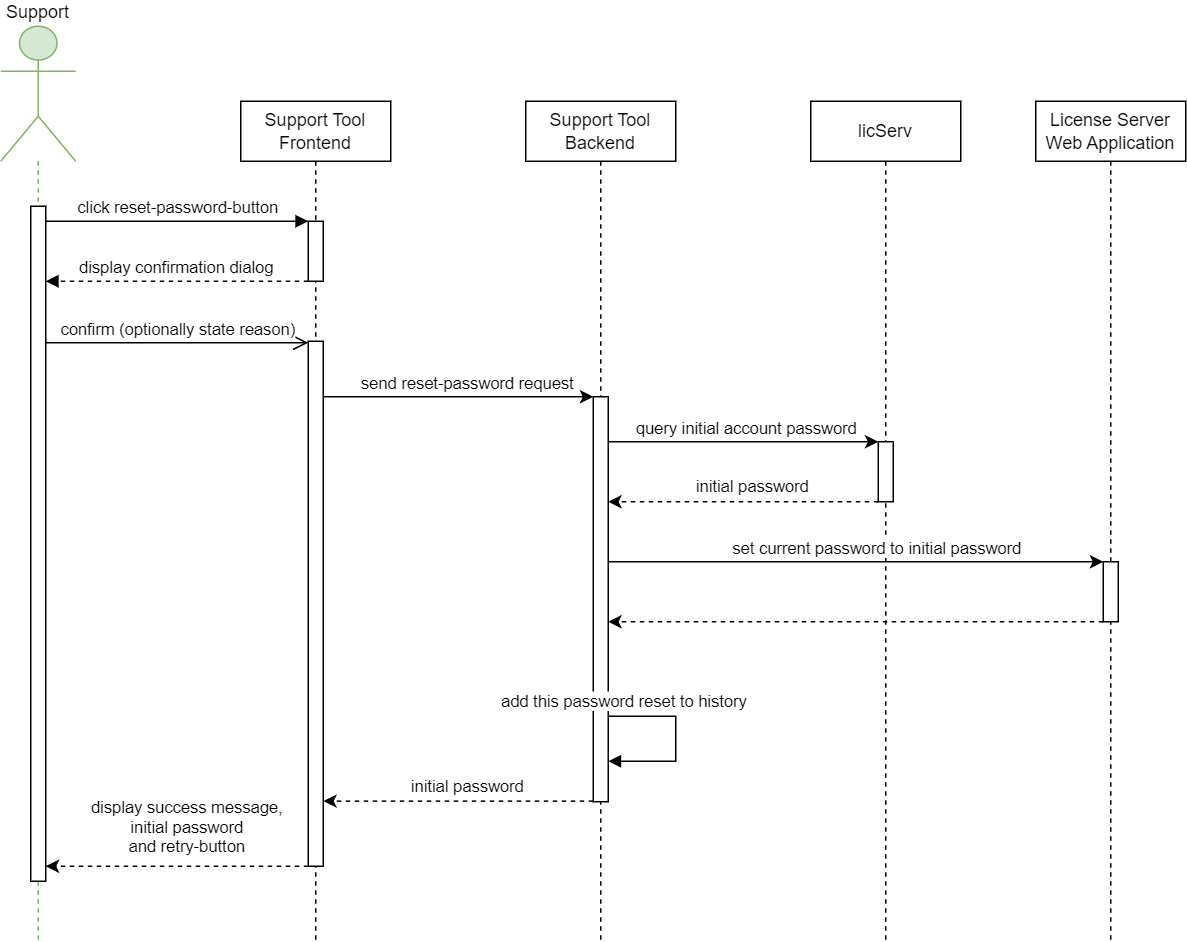

The diagram above was exported from draw.io. Its source (the exported page's mxGraphModel, read from the mxfile embedded in the PNG):
<mxGraphModel dx="1036" dy="1714" grid="1" gridSize="10" guides="1" tooltips="1" connect="1" arrows="1" fold="1" page="1" pageScale="1" pageWidth="850" pageHeight="1100" math="0" shadow="0">
  <root>
    <mxCell id="0" />
    <mxCell id="1" parent="0" />
    <mxCell id="aM9ryv3xv72pqoxQDRHE-1" value="Support" style="shape=umlLifeline;perimeter=lifelinePerimeter;whiteSpace=wrap;html=1;container=0;dropTarget=0;collapsible=0;recursiveResize=0;outlineConnect=0;portConstraint=eastwest;newEdgeStyle={&quot;edgeStyle&quot;:&quot;elbowEdgeStyle&quot;,&quot;elbow&quot;:&quot;vertical&quot;,&quot;curved&quot;:0,&quot;rounded&quot;:0};participant=umlActor;size=90;movableLabel=1;verticalAlign=bottom;labelPosition=center;verticalLabelPosition=top;align=center;fillColor=#d5e8d4;strokeColor=#82b366;" parent="1" vertex="1">
      <mxGeometry x="60" y="-10" width="50" height="610" as="geometry" />
    </mxCell>
    <mxCell id="aM9ryv3xv72pqoxQDRHE-2" value="" style="html=1;points=[];perimeter=orthogonalPerimeter;outlineConnect=0;targetShapes=umlLifeline;portConstraint=eastwest;newEdgeStyle={&quot;edgeStyle&quot;:&quot;elbowEdgeStyle&quot;,&quot;elbow&quot;:&quot;vertical&quot;,&quot;curved&quot;:0,&quot;rounded&quot;:0};" parent="aM9ryv3xv72pqoxQDRHE-1" vertex="1">
      <mxGeometry x="20" y="120" width="10" height="450" as="geometry" />
    </mxCell>
    <mxCell id="aM9ryv3xv72pqoxQDRHE-5" value="Support Tool Frontend" style="shape=umlLifeline;perimeter=lifelinePerimeter;whiteSpace=wrap;html=1;container=0;dropTarget=0;collapsible=0;recursiveResize=0;outlineConnect=0;portConstraint=eastwest;newEdgeStyle={&quot;edgeStyle&quot;:&quot;elbowEdgeStyle&quot;,&quot;elbow&quot;:&quot;vertical&quot;,&quot;curved&quot;:0,&quot;rounded&quot;:0};" parent="1" vertex="1">
      <mxGeometry x="220" y="40" width="100" height="560" as="geometry" />
    </mxCell>
    <mxCell id="aM9ryv3xv72pqoxQDRHE-6" value="" style="html=1;points=[];perimeter=orthogonalPerimeter;outlineConnect=0;targetShapes=umlLifeline;portConstraint=eastwest;newEdgeStyle={&quot;edgeStyle&quot;:&quot;elbowEdgeStyle&quot;,&quot;elbow&quot;:&quot;vertical&quot;,&quot;curved&quot;:0,&quot;rounded&quot;:0};" parent="aM9ryv3xv72pqoxQDRHE-5" vertex="1">
      <mxGeometry x="45" y="80" width="10" height="40" as="geometry" />
    </mxCell>
    <mxCell id="aM9ryv3xv72pqoxQDRHE-7" value="click reset-password-button" style="html=1;verticalAlign=bottom;endArrow=block;edgeStyle=elbowEdgeStyle;elbow=vertical;curved=0;rounded=0;" parent="1" source="aM9ryv3xv72pqoxQDRHE-2" target="aM9ryv3xv72pqoxQDRHE-6" edge="1">
      <mxGeometry relative="1" as="geometry">
        <mxPoint x="195" y="130" as="sourcePoint" />
        <Array as="points">
          <mxPoint x="180" y="120" />
        </Array>
      </mxGeometry>
    </mxCell>
    <mxCell id="aM9ryv3xv72pqoxQDRHE-9" value="display confirmation dialog" style="html=1;verticalAlign=bottom;endArrow=block;edgeStyle=elbowEdgeStyle;elbow=vertical;curved=0;rounded=0;dashed=1;" parent="1" source="aM9ryv3xv72pqoxQDRHE-6" target="aM9ryv3xv72pqoxQDRHE-2" edge="1">
      <mxGeometry relative="1" as="geometry">
        <mxPoint x="175" y="160" as="sourcePoint" />
        <Array as="points">
          <mxPoint x="190" y="160" />
        </Array>
        <mxPoint x="105" y="160" as="targetPoint" />
      </mxGeometry>
    </mxCell>
    <mxCell id="aM9ryv3xv72pqoxQDRHE-10" value="confirm (optionally state reason)" style="html=1;verticalAlign=bottom;endArrow=open;endSize=8;edgeStyle=elbowEdgeStyle;elbow=vertical;curved=0;rounded=0;" parent="1" source="aM9ryv3xv72pqoxQDRHE-2" edge="1">
      <mxGeometry relative="1" as="geometry">
        <mxPoint x="265" y="200.99999999999977" as="targetPoint" />
        <Array as="points">
          <mxPoint x="180" y="201" />
        </Array>
        <mxPoint x="95" y="200.99999999999977" as="sourcePoint" />
      </mxGeometry>
    </mxCell>
    <mxCell id="_AilJpGfEVsgILWpz8Cj-7" value="Support Tool Backend" style="shape=umlLifeline;perimeter=lifelinePerimeter;whiteSpace=wrap;html=1;container=0;dropTarget=0;collapsible=0;recursiveResize=0;outlineConnect=0;portConstraint=eastwest;newEdgeStyle={&quot;edgeStyle&quot;:&quot;elbowEdgeStyle&quot;,&quot;elbow&quot;:&quot;vertical&quot;,&quot;curved&quot;:0,&quot;rounded&quot;:0};" parent="1" vertex="1">
      <mxGeometry x="410" y="40" width="100" height="560" as="geometry" />
    </mxCell>
    <mxCell id="_AilJpGfEVsgILWpz8Cj-8" value="" style="html=1;points=[];perimeter=orthogonalPerimeter;outlineConnect=0;targetShapes=umlLifeline;portConstraint=eastwest;newEdgeStyle={&quot;edgeStyle&quot;:&quot;elbowEdgeStyle&quot;,&quot;elbow&quot;:&quot;vertical&quot;,&quot;curved&quot;:0,&quot;rounded&quot;:0};" parent="_AilJpGfEVsgILWpz8Cj-7" vertex="1">
      <mxGeometry x="45" y="197" width="10" height="270" as="geometry" />
    </mxCell>
    <mxCell id="_AilJpGfEVsgILWpz8Cj-25" value="add this password reset to history" style="html=1;align=left;spacingLeft=2;endArrow=block;rounded=0;edgeStyle=orthogonalEdgeStyle;curved=0;rounded=0;" parent="_AilJpGfEVsgILWpz8Cj-7" edge="1">
      <mxGeometry x="-1" y="76" relative="1" as="geometry">
        <mxPoint x="55" y="410.00000000000045" as="sourcePoint" />
        <Array as="points">
          <mxPoint x="100" y="410" />
          <mxPoint x="100" y="440" />
        </Array>
        <mxPoint x="55" y="440.00000000000045" as="targetPoint" />
        <mxPoint x="-75" y="66" as="offset" />
      </mxGeometry>
    </mxCell>
    <mxCell id="_AilJpGfEVsgILWpz8Cj-9" value="" style="html=1;points=[];perimeter=orthogonalPerimeter;outlineConnect=0;targetShapes=umlLifeline;portConstraint=eastwest;newEdgeStyle={&quot;edgeStyle&quot;:&quot;elbowEdgeStyle&quot;,&quot;elbow&quot;:&quot;vertical&quot;,&quot;curved&quot;:0,&quot;rounded&quot;:0};" parent="1" vertex="1">
      <mxGeometry x="265" y="200" width="10" height="350" as="geometry" />
    </mxCell>
    <mxCell id="_AilJpGfEVsgILWpz8Cj-10" value="" style="endArrow=classic;html=1;rounded=0;" parent="1" edge="1">
      <mxGeometry width="50" height="50" relative="1" as="geometry">
        <mxPoint x="275" y="236.99999999999977" as="sourcePoint" />
        <mxPoint x="455" y="236.99999999999983" as="targetPoint" />
      </mxGeometry>
    </mxCell>
    <mxCell id="_AilJpGfEVsgILWpz8Cj-11" value="send reset-password request" style="edgeLabel;html=1;align=center;verticalAlign=middle;resizable=0;points=[];" parent="_AilJpGfEVsgILWpz8Cj-10" vertex="1" connectable="0">
      <mxGeometry x="0.287" y="-2" relative="1" as="geometry">
        <mxPoint x="-21" y="-11" as="offset" />
      </mxGeometry>
    </mxCell>
    <mxCell id="_AilJpGfEVsgILWpz8Cj-12" value="licServ" style="shape=umlLifeline;perimeter=lifelinePerimeter;whiteSpace=wrap;html=1;container=0;dropTarget=0;collapsible=0;recursiveResize=0;outlineConnect=0;portConstraint=eastwest;newEdgeStyle={&quot;edgeStyle&quot;:&quot;elbowEdgeStyle&quot;,&quot;elbow&quot;:&quot;vertical&quot;,&quot;curved&quot;:0,&quot;rounded&quot;:0};" parent="1" vertex="1">
      <mxGeometry x="600" y="40" width="100" height="560" as="geometry" />
    </mxCell>
    <mxCell id="_AilJpGfEVsgILWpz8Cj-13" value="" style="html=1;points=[];perimeter=orthogonalPerimeter;outlineConnect=0;targetShapes=umlLifeline;portConstraint=eastwest;newEdgeStyle={&quot;edgeStyle&quot;:&quot;elbowEdgeStyle&quot;,&quot;elbow&quot;:&quot;vertical&quot;,&quot;curved&quot;:0,&quot;rounded&quot;:0};" parent="_AilJpGfEVsgILWpz8Cj-12" vertex="1">
      <mxGeometry x="45" y="227" width="10" height="40" as="geometry" />
    </mxCell>
    <mxCell id="_AilJpGfEVsgILWpz8Cj-14" value="" style="endArrow=classic;html=1;rounded=0;" parent="1" target="_AilJpGfEVsgILWpz8Cj-13" edge="1">
      <mxGeometry width="50" height="50" relative="1" as="geometry">
        <mxPoint x="465" y="266.9999999999998" as="sourcePoint" />
        <mxPoint x="635" y="266.9999999999998" as="targetPoint" />
      </mxGeometry>
    </mxCell>
    <mxCell id="_AilJpGfEVsgILWpz8Cj-15" value="query initial account password" style="edgeLabel;html=1;align=center;verticalAlign=middle;resizable=0;points=[];" parent="_AilJpGfEVsgILWpz8Cj-14" vertex="1" connectable="0">
      <mxGeometry x="0.0863" y="1" relative="1" as="geometry">
        <mxPoint x="-7" y="-9" as="offset" />
      </mxGeometry>
    </mxCell>
    <mxCell id="_AilJpGfEVsgILWpz8Cj-16" value="" style="endArrow=classic;html=1;rounded=0;dashed=1;" parent="1" edge="1">
      <mxGeometry width="50" height="50" relative="1" as="geometry">
        <mxPoint x="645" y="306.9999999999998" as="sourcePoint" />
        <mxPoint x="465" y="306.9999999999998" as="targetPoint" />
      </mxGeometry>
    </mxCell>
    <mxCell id="_AilJpGfEVsgILWpz8Cj-17" value="initial password" style="edgeLabel;html=1;align=center;verticalAlign=middle;resizable=0;points=[];" parent="_AilJpGfEVsgILWpz8Cj-16" vertex="1" connectable="0">
      <mxGeometry x="-0.2852" y="-1" relative="1" as="geometry">
        <mxPoint x="-21" y="-9" as="offset" />
      </mxGeometry>
    </mxCell>
    <mxCell id="_AilJpGfEVsgILWpz8Cj-18" value="License Server Web Application" style="shape=umlLifeline;perimeter=lifelinePerimeter;whiteSpace=wrap;html=1;container=0;dropTarget=0;collapsible=0;recursiveResize=0;outlineConnect=0;portConstraint=eastwest;newEdgeStyle={&quot;edgeStyle&quot;:&quot;elbowEdgeStyle&quot;,&quot;elbow&quot;:&quot;vertical&quot;,&quot;curved&quot;:0,&quot;rounded&quot;:0};" parent="1" vertex="1">
      <mxGeometry x="750" y="40" width="100" height="560" as="geometry" />
    </mxCell>
    <mxCell id="_AilJpGfEVsgILWpz8Cj-19" value="" style="html=1;points=[];perimeter=orthogonalPerimeter;outlineConnect=0;targetShapes=umlLifeline;portConstraint=eastwest;newEdgeStyle={&quot;edgeStyle&quot;:&quot;elbowEdgeStyle&quot;,&quot;elbow&quot;:&quot;vertical&quot;,&quot;curved&quot;:0,&quot;rounded&quot;:0};" parent="_AilJpGfEVsgILWpz8Cj-18" vertex="1">
      <mxGeometry x="45" y="307" width="10" height="40" as="geometry" />
    </mxCell>
    <mxCell id="_AilJpGfEVsgILWpz8Cj-20" value="" style="endArrow=classic;html=1;rounded=0;" parent="1" edge="1">
      <mxGeometry width="50" height="50" relative="1" as="geometry">
        <mxPoint x="465" y="347" as="sourcePoint" />
        <mxPoint x="795" y="347" as="targetPoint" />
      </mxGeometry>
    </mxCell>
    <mxCell id="_AilJpGfEVsgILWpz8Cj-21" value="set current password to initial password" style="edgeLabel;html=1;align=center;verticalAlign=middle;resizable=0;points=[];" parent="_AilJpGfEVsgILWpz8Cj-20" vertex="1" connectable="0">
      <mxGeometry x="-0.2962" y="1" relative="1" as="geometry">
        <mxPoint x="62" y="-9" as="offset" />
      </mxGeometry>
    </mxCell>
    <mxCell id="_AilJpGfEVsgILWpz8Cj-22" value="" style="endArrow=classic;html=1;rounded=0;dashed=1;" parent="1" edge="1">
      <mxGeometry width="50" height="50" relative="1" as="geometry">
        <mxPoint x="795" y="386.9999999999998" as="sourcePoint" />
        <mxPoint x="465" y="386.9999999999998" as="targetPoint" />
      </mxGeometry>
    </mxCell>
    <mxCell id="_AilJpGfEVsgILWpz8Cj-31" value="" style="endArrow=classic;html=1;rounded=0;dashed=1;" parent="1" edge="1">
      <mxGeometry width="50" height="50" relative="1" as="geometry">
        <mxPoint x="455" y="506.58000000000004" as="sourcePoint" />
        <mxPoint x="275" y="506.58000000000004" as="targetPoint" />
      </mxGeometry>
    </mxCell>
    <mxCell id="_AilJpGfEVsgILWpz8Cj-32" value="initial password" style="edgeLabel;html=1;align=center;verticalAlign=middle;resizable=0;points=[];" parent="_AilJpGfEVsgILWpz8Cj-31" vertex="1" connectable="0">
      <mxGeometry x="0.2313" y="-1" relative="1" as="geometry">
        <mxPoint x="26" y="-9" as="offset" />
      </mxGeometry>
    </mxCell>
    <mxCell id="_AilJpGfEVsgILWpz8Cj-37" value="" style="endArrow=classic;html=1;rounded=0;dashed=1;" parent="1" edge="1">
      <mxGeometry width="50" height="50" relative="1" as="geometry">
        <mxPoint x="265" y="550" as="sourcePoint" />
        <mxPoint x="90" y="550" as="targetPoint" />
      </mxGeometry>
    </mxCell>
    <mxCell id="_AilJpGfEVsgILWpz8Cj-38" value="display success message,&lt;br&gt;initial password&lt;br&gt;and retry-button" style="edgeLabel;html=1;align=center;verticalAlign=middle;resizable=0;points=[];" parent="_AilJpGfEVsgILWpz8Cj-37" vertex="1" connectable="0">
      <mxGeometry x="0.2313" y="-1" relative="1" as="geometry">
        <mxPoint x="26" y="-26" as="offset" />
      </mxGeometry>
    </mxCell>
  </root>
</mxGraphModel>